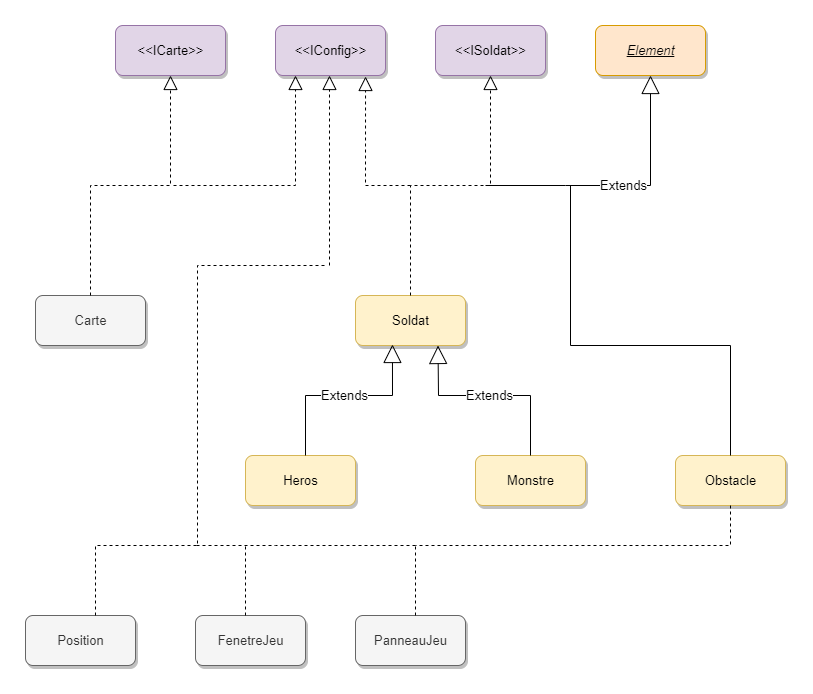

The diagram above was exported from draw.io. Its source (the exported page's mxGraphModel, read from the mxfile embedded in the PNG):
<mxGraphModel dx="1422" dy="762" grid="1" gridSize="10" guides="1" tooltips="1" connect="1" arrows="1" fold="1" page="1" pageScale="1" pageWidth="1654" pageHeight="1169" math="0" shadow="0">
  <root>
    <object label="" id="WIyWlLk6GJQsqaUBKTNV-0">
      <mxCell />
    </object>
    <mxCell id="WIyWlLk6GJQsqaUBKTNV-1" parent="WIyWlLk6GJQsqaUBKTNV-0" />
    <mxCell id="5lJ4Wm0l9bRQW-hEY3mE-1" value="&lt;font style=&quot;font-size: 13px&quot;&gt;&amp;lt;&amp;lt;IConfig&amp;gt;&amp;gt;&lt;/font&gt;" style="html=1;fillColor=#e1d5e7;strokeColor=#9673a6;rounded=1;shadow=1;" vertex="1" parent="WIyWlLk6GJQsqaUBKTNV-1">
      <mxGeometry x="280" y="120" width="110" height="50" as="geometry" />
    </mxCell>
    <mxCell id="5lJ4Wm0l9bRQW-hEY3mE-2" value="&lt;font style=&quot;font-size: 13px&quot;&gt;&amp;lt;&amp;lt;ICarte&amp;gt;&amp;gt;&lt;/font&gt;" style="html=1;fillColor=#e1d5e7;strokeColor=#9673a6;rounded=1;shadow=1;" vertex="1" parent="WIyWlLk6GJQsqaUBKTNV-1">
      <mxGeometry x="120" y="120" width="110" height="50" as="geometry" />
    </mxCell>
    <mxCell id="5lJ4Wm0l9bRQW-hEY3mE-3" value="&lt;font style=&quot;font-size: 13px&quot;&gt;&amp;lt;&amp;lt;ISoldat&amp;gt;&amp;gt;&lt;/font&gt;" style="html=1;fillColor=#e1d5e7;strokeColor=#9673a6;rounded=1;shadow=1;" vertex="1" parent="WIyWlLk6GJQsqaUBKTNV-1">
      <mxGeometry x="440" y="120" width="110" height="50" as="geometry" />
    </mxCell>
    <mxCell id="5lJ4Wm0l9bRQW-hEY3mE-4" value="" style="endArrow=block;dashed=1;endFill=0;endSize=12;html=1;rounded=0;fontSize=13;entryX=0.5;entryY=1;entryDx=0;entryDy=0;" edge="1" parent="WIyWlLk6GJQsqaUBKTNV-1">
      <mxGeometry width="160" relative="1" as="geometry">
        <mxPoint x="334" y="360" as="sourcePoint" />
        <mxPoint x="334" y="170" as="targetPoint" />
        <Array as="points" />
      </mxGeometry>
    </mxCell>
    <mxCell id="5lJ4Wm0l9bRQW-hEY3mE-6" value="&lt;i&gt;&lt;u&gt;Element&lt;/u&gt;&lt;/i&gt;" style="html=1;fontSize=13;fillColor=#ffe6cc;strokeColor=#d79b00;rounded=1;shadow=1;" vertex="1" parent="WIyWlLk6GJQsqaUBKTNV-1">
      <mxGeometry x="600" y="120" width="110" height="50" as="geometry" />
    </mxCell>
    <mxCell id="5lJ4Wm0l9bRQW-hEY3mE-7" value="FenetreJeu" style="html=1;fontSize=13;rounded=1;shadow=1;fillColor=#f5f5f5;fontColor=#333333;strokeColor=#666666;" vertex="1" parent="WIyWlLk6GJQsqaUBKTNV-1">
      <mxGeometry x="200" y="710" width="110" height="50" as="geometry" />
    </mxCell>
    <mxCell id="5lJ4Wm0l9bRQW-hEY3mE-8" value="Heros" style="html=1;fontSize=13;rounded=1;fillColor=#fff2cc;strokeColor=#d6b656;shadow=1;" vertex="1" parent="WIyWlLk6GJQsqaUBKTNV-1">
      <mxGeometry x="250" y="550" width="110" height="50" as="geometry" />
    </mxCell>
    <mxCell id="5lJ4Wm0l9bRQW-hEY3mE-9" value="Monstre" style="html=1;fontSize=13;rounded=1;fillColor=#fff2cc;strokeColor=#d6b656;shadow=1;" vertex="1" parent="WIyWlLk6GJQsqaUBKTNV-1">
      <mxGeometry x="480" y="550" width="110" height="50" as="geometry" />
    </mxCell>
    <mxCell id="5lJ4Wm0l9bRQW-hEY3mE-11" value="PanneauJeu" style="html=1;fontSize=13;rounded=1;shadow=1;fillColor=#f5f5f5;fontColor=#333333;strokeColor=#666666;" vertex="1" parent="WIyWlLk6GJQsqaUBKTNV-1">
      <mxGeometry x="360" y="710" width="110" height="50" as="geometry" />
    </mxCell>
    <mxCell id="5lJ4Wm0l9bRQW-hEY3mE-12" value="Position" style="html=1;fontSize=13;rounded=1;shadow=1;fillColor=#f5f5f5;fontColor=#333333;strokeColor=#666666;" vertex="1" parent="WIyWlLk6GJQsqaUBKTNV-1">
      <mxGeometry x="30" y="710" width="110" height="50" as="geometry" />
    </mxCell>
    <mxCell id="5lJ4Wm0l9bRQW-hEY3mE-13" value="Soldat" style="html=1;fontSize=13;rounded=1;fillColor=#fff2cc;strokeColor=#d6b656;shadow=1;" vertex="1" parent="WIyWlLk6GJQsqaUBKTNV-1">
      <mxGeometry x="360" y="390" width="110" height="50" as="geometry" />
    </mxCell>
    <mxCell id="5lJ4Wm0l9bRQW-hEY3mE-15" value="Carte" style="html=1;fontSize=13;rounded=1;shadow=1;fillColor=#f5f5f5;fontColor=#333333;strokeColor=#666666;" vertex="1" parent="WIyWlLk6GJQsqaUBKTNV-1">
      <mxGeometry x="40" y="390" width="110" height="50" as="geometry" />
    </mxCell>
    <mxCell id="5lJ4Wm0l9bRQW-hEY3mE-17" value="" style="endArrow=block;dashed=1;endFill=0;endSize=12;html=1;rounded=0;fontSize=13;entryX=0.5;entryY=1;entryDx=0;entryDy=0;exitX=0.5;exitY=0;exitDx=0;exitDy=0;" edge="1" parent="WIyWlLk6GJQsqaUBKTNV-1" source="5lJ4Wm0l9bRQW-hEY3mE-15" target="5lJ4Wm0l9bRQW-hEY3mE-2">
      <mxGeometry width="160" relative="1" as="geometry">
        <mxPoint x="175" y="280" as="sourcePoint" />
        <mxPoint x="224.5" y="180" as="targetPoint" />
        <Array as="points">
          <mxPoint x="95" y="280" />
          <mxPoint x="175" y="280" />
        </Array>
      </mxGeometry>
    </mxCell>
    <mxCell id="5lJ4Wm0l9bRQW-hEY3mE-18" value="" style="endArrow=block;dashed=1;endFill=0;endSize=12;html=1;rounded=0;fontSize=13;entryX=0.5;entryY=1;entryDx=0;entryDy=0;exitX=0.5;exitY=0;exitDx=0;exitDy=0;" edge="1" parent="WIyWlLk6GJQsqaUBKTNV-1" source="5lJ4Wm0l9bRQW-hEY3mE-13" target="5lJ4Wm0l9bRQW-hEY3mE-3">
      <mxGeometry width="160" relative="1" as="geometry">
        <mxPoint x="495" y="270" as="sourcePoint" />
        <mxPoint x="345" y="180" as="targetPoint" />
        <Array as="points">
          <mxPoint x="415" y="280" />
          <mxPoint x="495" y="280" />
        </Array>
      </mxGeometry>
    </mxCell>
    <mxCell id="5lJ4Wm0l9bRQW-hEY3mE-19" value="Extends" style="endArrow=block;endSize=16;endFill=0;html=1;rounded=0;fontSize=13;entryX=0.5;entryY=1;entryDx=0;entryDy=0;" edge="1" parent="WIyWlLk6GJQsqaUBKTNV-1" target="5lJ4Wm0l9bRQW-hEY3mE-6">
      <mxGeometry width="160" relative="1" as="geometry">
        <mxPoint x="490" y="280" as="sourcePoint" />
        <mxPoint x="710" y="390" as="targetPoint" />
        <Array as="points">
          <mxPoint x="570" y="280" />
          <mxPoint x="655" y="280" />
        </Array>
      </mxGeometry>
    </mxCell>
    <mxCell id="5lJ4Wm0l9bRQW-hEY3mE-20" value="Extends" style="endArrow=block;endSize=16;endFill=0;html=1;rounded=0;fontSize=13;entryX=0.336;entryY=0.98;entryDx=0;entryDy=0;entryPerimeter=0;" edge="1" parent="WIyWlLk6GJQsqaUBKTNV-1" target="5lJ4Wm0l9bRQW-hEY3mE-13">
      <mxGeometry width="160" relative="1" as="geometry">
        <mxPoint x="310" y="550" as="sourcePoint" />
        <mxPoint x="400" y="470" as="targetPoint" />
        <Array as="points">
          <mxPoint x="310" y="490" />
          <mxPoint x="397" y="490" />
        </Array>
      </mxGeometry>
    </mxCell>
    <mxCell id="5lJ4Wm0l9bRQW-hEY3mE-24" value="Extends" style="endArrow=block;endSize=16;endFill=0;html=1;rounded=0;fontSize=13;exitX=0.5;exitY=0;exitDx=0;exitDy=0;entryX=0.75;entryY=1;entryDx=0;entryDy=0;" edge="1" parent="WIyWlLk6GJQsqaUBKTNV-1" source="5lJ4Wm0l9bRQW-hEY3mE-9" target="5lJ4Wm0l9bRQW-hEY3mE-13">
      <mxGeometry width="160" relative="1" as="geometry">
        <mxPoint x="510" y="570" as="sourcePoint" />
        <mxPoint x="420" y="575" as="targetPoint" />
        <Array as="points">
          <mxPoint x="535" y="490" />
          <mxPoint x="443" y="490" />
        </Array>
      </mxGeometry>
    </mxCell>
    <mxCell id="5lJ4Wm0l9bRQW-hEY3mE-25" value="Obstacle" style="html=1;fontSize=13;rounded=1;fillColor=#fff2cc;strokeColor=#d6b656;shadow=1;glass=0;sketch=0;" vertex="1" parent="WIyWlLk6GJQsqaUBKTNV-1">
      <mxGeometry x="680" y="550" width="110" height="50" as="geometry" />
    </mxCell>
    <mxCell id="5lJ4Wm0l9bRQW-hEY3mE-27" value="" style="endArrow=none;html=1;rounded=0;fontSize=13;exitX=0.5;exitY=0;exitDx=0;exitDy=0;" edge="1" parent="WIyWlLk6GJQsqaUBKTNV-1" source="5lJ4Wm0l9bRQW-hEY3mE-25">
      <mxGeometry width="50" height="50" relative="1" as="geometry">
        <mxPoint x="600" y="420" as="sourcePoint" />
        <mxPoint x="575" y="280" as="targetPoint" />
        <Array as="points">
          <mxPoint x="735" y="440" />
          <mxPoint x="575" y="440" />
        </Array>
      </mxGeometry>
    </mxCell>
    <mxCell id="5lJ4Wm0l9bRQW-hEY3mE-31" value="" style="endArrow=none;dashed=1;html=1;rounded=0;fontSize=13;" edge="1" parent="WIyWlLk6GJQsqaUBKTNV-1">
      <mxGeometry width="50" height="50" relative="1" as="geometry">
        <mxPoint x="102" y="640" as="sourcePoint" />
        <mxPoint x="330" y="360" as="targetPoint" />
        <Array as="points">
          <mxPoint x="202" y="640" />
          <mxPoint x="202" y="360" />
          <mxPoint x="280" y="360" />
        </Array>
      </mxGeometry>
    </mxCell>
    <mxCell id="5lJ4Wm0l9bRQW-hEY3mE-32" value="" style="endArrow=none;dashed=1;html=1;rounded=0;fontSize=13;" edge="1" parent="WIyWlLk6GJQsqaUBKTNV-1">
      <mxGeometry width="50" height="50" relative="1" as="geometry">
        <mxPoint x="420" y="640" as="sourcePoint" />
        <mxPoint x="200" y="640" as="targetPoint" />
        <Array as="points">
          <mxPoint x="280" y="640" />
        </Array>
      </mxGeometry>
    </mxCell>
    <mxCell id="5lJ4Wm0l9bRQW-hEY3mE-34" value="" style="endArrow=none;dashed=1;html=1;rounded=0;fontSize=13;" edge="1" parent="WIyWlLk6GJQsqaUBKTNV-1">
      <mxGeometry width="50" height="50" relative="1" as="geometry">
        <mxPoint x="250" y="710" as="sourcePoint" />
        <mxPoint x="250" y="640" as="targetPoint" />
      </mxGeometry>
    </mxCell>
    <mxCell id="5lJ4Wm0l9bRQW-hEY3mE-35" value="" style="endArrow=none;dashed=1;html=1;rounded=0;fontSize=13;" edge="1" parent="WIyWlLk6GJQsqaUBKTNV-1">
      <mxGeometry width="50" height="50" relative="1" as="geometry">
        <mxPoint x="100" y="710" as="sourcePoint" />
        <mxPoint x="100" y="640" as="targetPoint" />
      </mxGeometry>
    </mxCell>
    <mxCell id="5lJ4Wm0l9bRQW-hEY3mE-37" value="" style="endArrow=none;dashed=1;html=1;rounded=0;fontSize=13;" edge="1" parent="WIyWlLk6GJQsqaUBKTNV-1">
      <mxGeometry width="50" height="50" relative="1" as="geometry">
        <mxPoint x="420" y="710" as="sourcePoint" />
        <mxPoint x="420" y="640" as="targetPoint" />
      </mxGeometry>
    </mxCell>
    <mxCell id="5lJ4Wm0l9bRQW-hEY3mE-38" value="" style="endArrow=none;dashed=1;html=1;rounded=0;fontSize=13;exitX=0.5;exitY=1;exitDx=0;exitDy=0;" edge="1" parent="WIyWlLk6GJQsqaUBKTNV-1" source="5lJ4Wm0l9bRQW-hEY3mE-25">
      <mxGeometry width="50" height="50" relative="1" as="geometry">
        <mxPoint x="750" y="640" as="sourcePoint" />
        <mxPoint x="420" y="640" as="targetPoint" />
        <Array as="points">
          <mxPoint x="735" y="640" />
        </Array>
      </mxGeometry>
    </mxCell>
    <mxCell id="5lJ4Wm0l9bRQW-hEY3mE-43" value="" style="endArrow=block;dashed=1;endFill=0;endSize=12;html=1;rounded=0;fontSize=13;entryX=0.2;entryY=1;entryDx=0;entryDy=0;entryPerimeter=0;" edge="1" parent="WIyWlLk6GJQsqaUBKTNV-1">
      <mxGeometry width="160" relative="1" as="geometry">
        <mxPoint x="178" y="280" as="sourcePoint" />
        <mxPoint x="300" y="170" as="targetPoint" />
        <Array as="points">
          <mxPoint x="300" y="280" />
        </Array>
      </mxGeometry>
    </mxCell>
    <mxCell id="5lJ4Wm0l9bRQW-hEY3mE-44" value="" style="endArrow=block;dashed=1;endFill=0;endSize=12;html=1;rounded=0;fontSize=13;entryX=0.864;entryY=1.02;entryDx=0;entryDy=0;entryPerimeter=0;" edge="1" parent="WIyWlLk6GJQsqaUBKTNV-1">
      <mxGeometry width="160" relative="1" as="geometry">
        <mxPoint x="415" y="280" as="sourcePoint" />
        <mxPoint x="370.03999999999996" y="171" as="targetPoint" />
        <Array as="points">
          <mxPoint x="370" y="280" />
        </Array>
      </mxGeometry>
    </mxCell>
  </root>
</mxGraphModel>